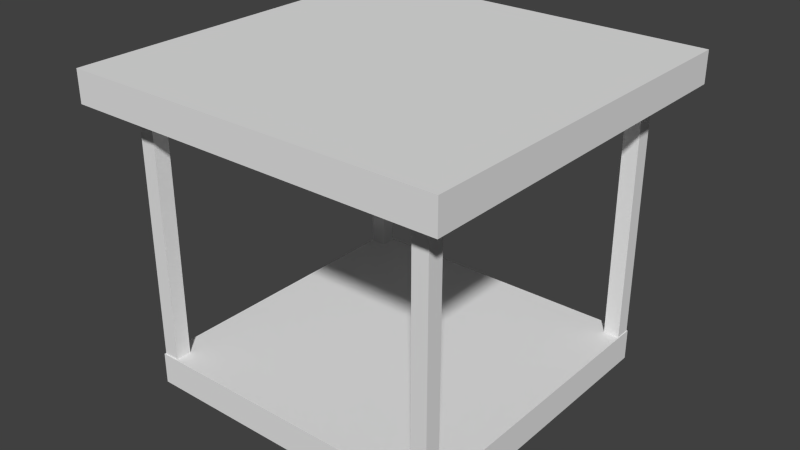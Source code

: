# Source: Sawmill.blend  (saved by Blender 2.69.0; exported with 4.5.12 LTS)
import bpy
from mathutils import Matrix  # noqa: F401  (used for matrix-valued properties, if any)

bpy.ops.wm.read_factory_settings(use_empty=True)
scene = bpy.context.scene
scene.name = 'Scene'

# ---- collections
col_collection_1 = bpy.data.collections.new('Collection 1'); scene.collection.children.link(col_collection_1)

# ---- materials (node trees are filled in below, after node groups)
mat_buildingstesti = bpy.data.materials.new('BuildingsTesti')
mat_buildingstesti.alpha_threshold = 0.0
mat_buildingstesti.use_transparent_shadow = False
mat_buildingstesti.roughness = 0.5
mat_buildingstesti.line_color = (0.0, 0.0, 0.0, 1.0)

# ---- material node trees

# ---- world
world_world = bpy.data.worlds.new('World'); scene.world = world_world
world_world.color = (0.05088, 0.05088, 0.05088)
world_world.use_sun_shadow = False
world_world.sun_shadow_jitter_overblur = 0.0
world_world.cycles.sampling_method = 'MANUAL'
world_world.cycles.sample_map_resolution = 256

# ---- meshes
me_cube_003 = bpy.data.meshes.new('Cube.003')
me_cube_003.from_pydata([(0.6, 0.9, -0.6), (0.6, 0.9, 0.6), (-0.6, 0.9, 0.6), (-0.6, 0.9, -0.6), (0.6, 1.0, -0.6), (0.6, 1.0, 0.6), (-0.6, 1.0, 0.6), (-0.6, 1.0, -0.6), (0.4974, -3.713e-08, 0.4471), (0.4974, -8.557e-09, 0.4971), (0.4474, -8.557e-09, 0.4971), (0.4474, -3.713e-08, 0.4471), (0.4974, 0.9589, 0.4471), (0.4974, 0.9589, 0.4971), (0.4474, 0.9589, 0.4971), (0.4474, 0.9589, 0.4471), (0.4974, 3.418e-08, -0.4975), (0.4974, 6.276e-08, -0.4475), (0.4474, 6.276e-08, -0.4475), (0.4474, 3.418e-08, -0.4975), (0.4974, 0.9589, -0.4975), (0.4974, 0.9589, -0.4475), (0.4474, 0.9589, -0.4475), (0.4474, 0.9589, -0.4975), (-0.4475, 3.418e-08, -0.4975), (-0.4475, 6.276e-08, -0.4475), (-0.4975, 6.276e-08, -0.4475), (-0.4975, 3.418e-08, -0.4975), (-0.4475, 0.9589, -0.4975), (-0.4475, 0.9589, -0.4475), (-0.4975, 0.9589, -0.4475), (-0.4975, 0.9589, -0.4975), (-0.4467, -3.703e-08, 0.4458), (-0.4467, -8.458e-09, 0.4958), (-0.4967, -8.458e-09, 0.4958), (-0.4967, -3.703e-08, 0.4458), (-0.4467, 0.9589, 0.4458), (-0.4467, 0.9589, 0.4958), (-0.4967, 0.9589, 0.4958), (-0.4967, 0.9589, 0.4458), (0.5, -1.49e-09, -0.5), (0.5, 1.49e-09, 0.5), (-0.5, 1.49e-09, 0.5), (-0.5, -1.49e-09, -0.5), (0.5, 0.1, -0.5), (0.5, 0.1, 0.5), (-0.5, 0.1, 0.5), (-0.5, 0.1, -0.5)], [], [(0, 1, 2, 3), (4, 7, 6, 5), (0, 4, 5, 1), (1, 5, 6, 2), (2, 6, 7, 3), (4, 0, 3, 7), (8, 9, 10, 11), (12, 15, 14, 13), (8, 12, 13, 9), (9, 13, 14, 10), (10, 14, 15, 11), (12, 8, 11, 15), (16, 17, 18, 19), (20, 23, 22, 21), (16, 20, 21, 17), (17, 21, 22, 18), (18, 22, 23, 19), (20, 16, 19, 23), (24, 25, 26, 27), (28, 31, 30, 29), (24, 28, 29, 25), (25, 29, 30, 26), (26, 30, 31, 27), (28, 24, 27, 31), (32, 33, 34, 35), (36, 39, 38, 37), (32, 36, 37, 33), (33, 37, 38, 34), (34, 38, 39, 35), (36, 32, 35, 39), (40, 41, 42, 43), (44, 47, 46, 45), (40, 44, 45, 41), (41, 45, 46, 42), (42, 46, 47, 43), (44, 40, 43, 47)])
_uv = me_cube_003.uv_layers.new(name='UVMap')
_uv.uv.foreach_set('vector', [0.4502, 0.8584, 0.3539, 0.8584, 0.3539, 0.7621, 0.4502, 0.7621, 0.3539, 0.7621, 0.3539, 0.8584, 0.2576, 0.8584, 0.2576, 0.7621, 0.4502, 0.9547, 0.4422, 0.9547, 0.4422, 0.8584, 0.4502, 0.8584, 0.2657, 0.9547, 0.2576, 0.9547, 0.2576, 0.8584, 0.2657, 0.8584, 0.2737, 0.9547, 0.2657, 0.9547, 0.2657, 0.8584, 0.2737, 0.8584, 0.4342, 0.8584, 0.4422, 0.8584, 0.4422, 0.9547, 0.4342, 0.9547, 0.358, 0.9466, 0.358, 0.9426, 0.362, 0.9426, 0.362, 0.9466, 0.3539, 0.9426, 0.3539, 0.9466, 0.3499, 0.9466, 0.3499, 0.9426, 0.4823, 0.916, 0.4823, 0.839, 0.4864, 0.839, 0.4864, 0.916, 0.4823, 0.916, 0.4823, 0.9929, 0.4783, 0.9929, 0.4783, 0.916, 0.4864, 0.916, 0.4864, 0.9929, 0.4823, 0.9929, 0.4823, 0.916, 0.4783, 0.839, 0.4783, 0.7621, 0.4823, 0.7621, 0.4823, 0.839, 0.4229, 0.9466, 0.4229, 0.9426, 0.4269, 0.9426, 0.4269, 0.9466, 0.3499, 0.9426, 0.3499, 0.9466, 0.3459, 0.9466, 0.3459, 0.9426, 0.4663, 0.839, 0.4663, 0.7621, 0.4703, 0.7621, 0.4703, 0.839, 0.4783, 0.916, 0.4783, 0.9929, 0.4743, 0.9929, 0.4743, 0.916, 0.4703, 0.8584, 0.4703, 0.9353, 0.4663, 0.9353, 0.4663, 0.8584, 0.4783, 0.916, 0.4783, 0.839, 0.4823, 0.839, 0.4823, 0.916, 0.4269, 0.9466, 0.4269, 0.9426, 0.4309, 0.9426, 0.4309, 0.9466, 0.358, 0.9426, 0.358, 0.9466, 0.3539, 0.9466, 0.3539, 0.9426, 0.3539, 0.9386, 0.4309, 0.9386, 0.4309, 0.9426, 0.3539, 0.9426, 0.4743, 0.916, 0.4743, 0.9929, 0.4703, 0.9929, 0.4703, 0.916, 0.4743, 0.7621, 0.4743, 0.839, 0.4703, 0.839, 0.4703, 0.7621, 0.4743, 0.916, 0.4743, 0.839, 0.4783, 0.839, 0.4783, 0.916, 0.281, 0.9466, 0.281, 0.9426, 0.285, 0.9426, 0.285, 0.9466, 0.277, 0.9466, 0.277, 0.9426, 0.281, 0.9426, 0.281, 0.9466, 0.277, 0.9386, 0.3539, 0.9386, 0.3539, 0.9426, 0.277, 0.9426, 0.4864, 0.7621, 0.4864, 0.839, 0.4823, 0.839, 0.4823, 0.7621, 0.4743, 0.839, 0.4743, 0.916, 0.4703, 0.916, 0.4703, 0.839, 0.4743, 0.839, 0.4743, 0.7621, 0.4783, 0.7621, 0.4783, 0.839, 0.2737, 0.9386, 0.2737, 0.8584, 0.3539, 0.8584, 0.3539, 0.9386, 0.4342, 0.8584, 0.4342, 0.9386, 0.3539, 0.9386, 0.3539, 0.8584, 0.4502, 0.8584, 0.4583, 0.8584, 0.4583, 0.9386, 0.4502, 0.9386, 0.4583, 0.8423, 0.4502, 0.8423, 0.4502, 0.7621, 0.4583, 0.7621, 0.4583, 0.8584, 0.4663, 0.8584, 0.4663, 0.9386, 0.4583, 0.9386, 0.4663, 0.8423, 0.4583, 0.8423, 0.4583, 0.7621, 0.4663, 0.7621])
me_cube_003.materials.append(mat_buildingstesti)
me_cube_003.use_remesh_preserve_volume = False
me_cube_003.use_remesh_preserve_attributes = False
me_cube_003.use_mirror_vertex_groups = False
me_cube_003.update()

# ---- objects
ob_cube_003 = bpy.data.objects.new('Cube.003', me_cube_003)

# ---- transforms, parenting, visibility, modifiers, constraints
ob_cube_003.location = (2.98e-08, -8.941e-08, 1.49e-09)
ob_cube_003.rotation_euler = (1.571, 0.0, 0.0)
ob_cube_003.lock_rotations_4d = False
ob_cube_003.empty_display_type = 'ARROWS'
ob_cube_003.lineart.crease_threshold = 0.0

# ---- collection membership
col_collection_1.objects.link(ob_cube_003)

# ---- scene / render settings (as saved in the file)
scene.frame_start = 1; scene.frame_end = 250; scene.frame_set(1)
scene.render.engine = 'BLENDER_EEVEE_NEXT'
scene.render.image_settings.compression = 90
scene.render.resolution_percentage = 50
scene.render.dither_intensity = 0.0
scene.cycles.use_denoising = False
scene.cycles.samples = 10
scene.cycles.sampling_pattern = 'TABULATED_SOBOL'
scene.cycles.light_sampling_threshold = 0.0
scene.cycles.use_adaptive_sampling = False
scene.cycles.use_light_tree = False
scene.cycles.blur_glossy = 0.0
scene.cycles.volume_bounces = 1
scene.cycles.pixel_filter_type = 'GAUSSIAN'
scene.cycles.sample_clamp_indirect = 0.0
scene.view_settings.view_transform = 'Standard'
bpy.context.view_layer.update()

# ---- added for rendering (the .blend has no active camera and no usable light): camera, sun
cam_auto = bpy.data.cameras.new('AutoCamera')
cam_auto.lens = 50.0
cam_auto.sensor_width = 36.0
cam_auto.clip_end = 1000.0
ob_auto_camera = bpy.data.objects.new('AutoCamera', cam_auto)
scene.collection.objects.link(ob_auto_camera)
ob_auto_camera.location = (1.82248, -2.18698, 1.95799)
ob_auto_camera.rotation_euler = (1.09748, -7.21219e-08, 0.694738)
scene.camera = ob_auto_camera
light_auto_sun = bpy.data.lights.new('AutoSun', 'SUN')
light_auto_sun.energy = 3.0
light_auto_sun.angle = 0.0523599
ob_auto_sun = bpy.data.objects.new('AutoSun', light_auto_sun)
scene.collection.objects.link(ob_auto_sun)
ob_auto_sun.rotation_euler = (0.872665, 0.174533, 0.523599)
bpy.context.view_layer.update()
